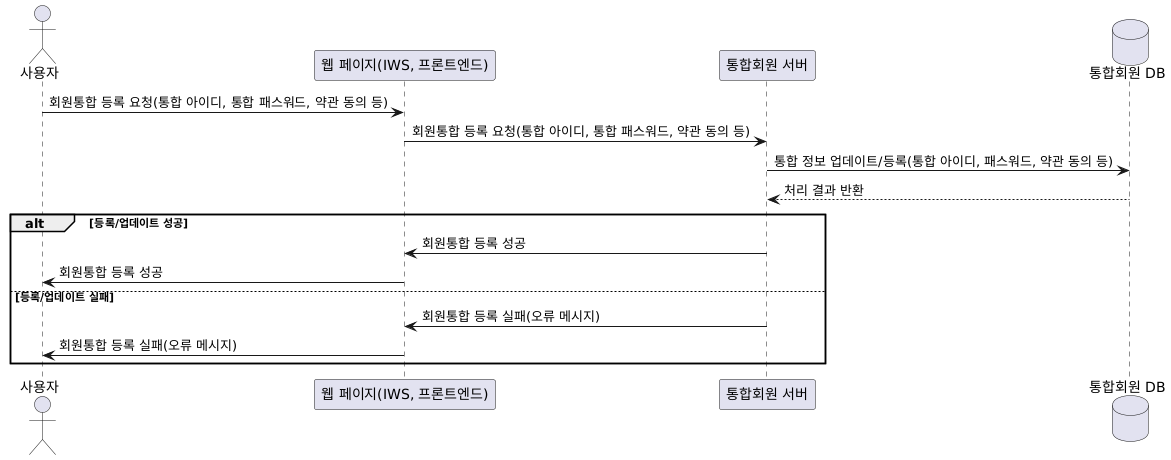

The diagram above was rendered by PlantUML. Its source (embedded in the PNG):
@startuml
' 회원통합 등록(회원통합 절차 완료) 시나리오 상세 시퀀스 다이어그램
' IWS는 웹 페이지(프론트엔드)임

actor "사용자" as User
participant "웹 페이지(IWS, 프론트엔드)" as IWS
participant "통합회원 서버" as IntegrationServer
database "통합회원 DB" as IntegrationMemberDB

' 1. 사용자가 웹 페이지(IWS)에서 통합 절차(약관 동의, 통합 아이디/패스워드 입력 등)를 완료하고 회원통합 등록 요청
User -> IWS : 회원통합 등록 요청(통합 아이디, 통합 패스워드, 약관 동의 등)

' 2. 웹 페이지(IWS)가 통합회원 서버에 회원통합 등록 요청 전달
IWS -> IntegrationServer : 회원통합 등록 요청(통합 아이디, 통합 패스워드, 약관 동의 등)

' 3. 통합회원 서버가 통합회원 DB에 통합 정보 업데이트 또는 신규 등록
IntegrationServer -> IntegrationMemberDB : 통합 정보 업데이트/등록(통합 아이디, 패스워드, 약관 동의 등)
IntegrationMemberDB --> IntegrationServer : 처리 결과 반환

alt 등록/업데이트 성공
    ' 4-1. 통합회원 정보가 정상적으로 등록/업데이트된 경우
    IntegrationServer -> IWS : 회원통합 등록 성공
    IWS -> User : 회원통합 등록 성공
else 등록/업데이트 실패
    ' 4-2. 오류 등으로 등록/업데이트 실패 시
    IntegrationServer -> IWS : 회원통합 등록 실패(오류 메시지)
    IWS -> User : 회원통합 등록 실패(오류 메시지)
end
@enduml